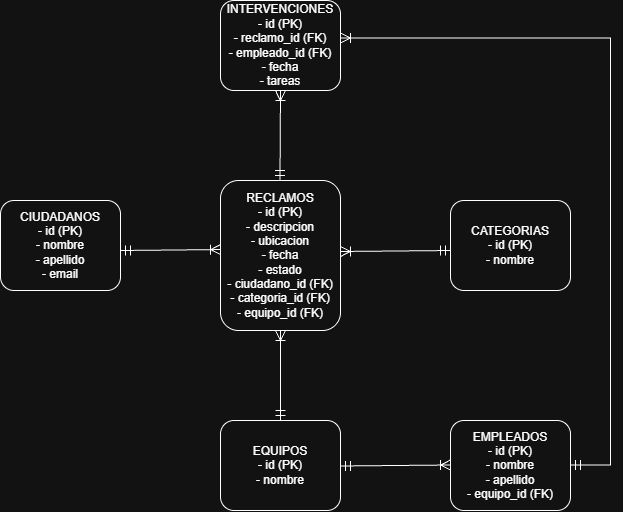

The diagram above was exported from draw.io. Its source (the exported page's mxGraphModel, read from the mxfile embedded in the PNG):
<mxGraphModel dx="1136" dy="1041" grid="1" gridSize="10" guides="1" tooltips="1" connect="1" arrows="1" fold="1" page="1" pageScale="1" pageWidth="827" pageHeight="1169" math="0" shadow="0">
  <root>
    <mxCell id="0" />
    <mxCell id="1" parent="0" />
    <mxCell id="J2eI5w9YmjNMX1ahXJn5-1" parent="1" style="rounded=1;whiteSpace=wrap;html=1;roundedPerimeter=1;" value="CIUDADANOS&lt;div&gt;- id (PK)&lt;/div&gt;&lt;div&gt;- nombre&lt;/div&gt;&lt;div&gt;- apellido&lt;/div&gt;&lt;div&gt;- email&lt;/div&gt;" vertex="1">
      <mxGeometry height="90" width="120" x="520" y="440" as="geometry" />
    </mxCell>
    <mxCell id="J2eI5w9YmjNMX1ahXJn5-2" parent="1" style="rounded=1;whiteSpace=wrap;html=1;roundedPerimeter=1;" value="CATEGORIAS&lt;div&gt;- id (PK)&lt;/div&gt;&lt;div&gt;- nombre&lt;/div&gt;" vertex="1">
      <mxGeometry height="90" width="120" x="970" y="440" as="geometry" />
    </mxCell>
    <mxCell id="J2eI5w9YmjNMX1ahXJn5-3" parent="1" style="rounded=1;whiteSpace=wrap;html=1;roundedPerimeter=1;" value="EQUIPOS&lt;div&gt;- id (PK)&lt;/div&gt;&lt;div&gt;- nombre&lt;/div&gt;" vertex="1">
      <mxGeometry height="90" width="120" x="740" y="660" as="geometry" />
    </mxCell>
    <mxCell id="J2eI5w9YmjNMX1ahXJn5-4" parent="1" style="rounded=1;whiteSpace=wrap;html=1;roundedPerimeter=1;" value="&lt;div&gt;EMPLEADOS&lt;/div&gt;&lt;div&gt;- id (PK)&lt;/div&gt;&lt;div&gt;- nombre&lt;/div&gt;&lt;div&gt;- apellido&lt;/div&gt;&lt;div&gt;- equipo_id (FK)&lt;/div&gt;" vertex="1">
      <mxGeometry height="90" width="120" x="970" y="660" as="geometry" />
    </mxCell>
    <mxCell id="J2eI5w9YmjNMX1ahXJn5-5" parent="1" style="rounded=1;whiteSpace=wrap;html=1;roundedPerimeter=1;" value="RECLAMOS&lt;div&gt;- id (PK)&lt;/div&gt;&lt;div&gt;- descripcion&lt;/div&gt;&lt;div&gt;- ubicacion&lt;/div&gt;&lt;div&gt;- fecha&lt;/div&gt;&lt;div&gt;- estado&lt;/div&gt;&lt;div&gt;- ciudadano_id (FK)&lt;/div&gt;&lt;div&gt;- categoria_id (FK)&lt;/div&gt;&lt;div&gt;- equipo_id (FK)&lt;/div&gt;" vertex="1">
      <mxGeometry height="150" width="120" x="740" y="420" as="geometry" />
    </mxCell>
    <mxCell id="J2eI5w9YmjNMX1ahXJn5-6" parent="1" style="rounded=1;whiteSpace=wrap;html=1;roundedPerimeter=1;" value="INTERVENCIONES&lt;div&gt;- id (PK)&lt;/div&gt;&lt;div&gt;&lt;span style=&quot;background-color: transparent; color: light-dark(#000000, var(--ge-light-color, #ffffff));&quot;&gt;- reclamo_id (FK&lt;/span&gt;&lt;span style=&quot;background-color: transparent; color: light-dark(#000000, var(--ge-light-color, #ffffff));&quot;&gt;)&lt;/span&gt;&lt;/div&gt;&lt;div&gt;&lt;span style=&quot;background-color: transparent; color: light-dark(#000000, var(--ge-light-color, #ffffff));&quot;&gt;- empleado_id (FK)&lt;/span&gt;&lt;/div&gt;&lt;div&gt;- fecha&lt;/div&gt;&lt;div&gt;- tareas&lt;/div&gt;" vertex="1">
      <mxGeometry height="90" width="120" x="740" y="240" as="geometry" />
    </mxCell>
    <mxCell id="J2eI5w9YmjNMX1ahXJn5-7" edge="1" parent="1" style="endArrow=ERoneToMany;html=1;rounded=0;fontSize=12;defaultLabelBackgroundColor=page;startSize=8;endSize=8;curved=1;entryX=0.083;entryY=0.467;entryDx=0;entryDy=0;startArrow=ERmandOne;startFill=0;endFill=0;" target="J2eI5w9YmjNMX1ahXJn5-5" value="">
      <mxGeometry relative="1" as="geometry">
        <mxPoint x="640" y="490" as="sourcePoint" />
        <mxPoint x="760" y="490" as="targetPoint" />
      </mxGeometry>
    </mxCell>
    <mxCell id="J2eI5w9YmjNMX1ahXJn5-8" edge="1" parent="1" style="endArrow=ERmandOne;html=1;rounded=0;fontSize=12;defaultLabelBackgroundColor=page;startSize=8;endSize=8;curved=1;startArrow=ERoneToMany;startFill=0;endFill=0;" value="">
      <mxGeometry relative="1" as="geometry">
        <mxPoint x="860" y="491" as="sourcePoint" />
        <mxPoint x="970" y="490" as="targetPoint" />
      </mxGeometry>
    </mxCell>
    <mxCell id="J2eI5w9YmjNMX1ahXJn5-9" edge="1" parent="1" style="endArrow=ERoneToMany;html=1;rounded=0;fontSize=12;defaultLabelBackgroundColor=page;startSize=8;endSize=8;curved=1;startArrow=ERmandOne;startFill=0;endFill=0;" value="">
      <mxGeometry relative="1" as="geometry">
        <mxPoint x="860" y="705.5" as="sourcePoint" />
        <mxPoint x="970" y="704.5" as="targetPoint" />
      </mxGeometry>
    </mxCell>
    <mxCell id="J2eI5w9YmjNMX1ahXJn5-10" edge="1" parent="1" style="endArrow=ERoneToMany;html=1;rounded=0;fontSize=12;defaultLabelBackgroundColor=page;startSize=8;endSize=8;curved=1;startArrow=ERmandOne;startFill=0;endFill=0;entryX=0.5;entryY=1;entryDx=0;entryDy=0;" target="J2eI5w9YmjNMX1ahXJn5-5" value="">
      <mxGeometry relative="1" as="geometry">
        <mxPoint x="800" y="660" as="sourcePoint" />
        <mxPoint x="799.5" y="629" as="targetPoint" />
      </mxGeometry>
    </mxCell>
    <mxCell id="J2eI5w9YmjNMX1ahXJn5-12" edge="1" parent="1" style="endArrow=ERoneToMany;html=1;rounded=0;fontSize=12;defaultLabelBackgroundColor=page;startSize=8;endSize=8;curved=1;startArrow=ERmandOne;startFill=0;endFill=0;" value="">
      <mxGeometry relative="1" as="geometry">
        <mxPoint x="799.5" y="420" as="sourcePoint" />
        <mxPoint x="800" y="330" as="targetPoint" />
      </mxGeometry>
    </mxCell>
    <mxCell id="J2eI5w9YmjNMX1ahXJn5-13" edge="1" parent="1" style="endArrow=ERoneToMany;html=1;rounded=0;fontSize=12;defaultLabelBackgroundColor=page;startSize=8;endSize=8;startArrow=ERmandOne;startFill=0;endFill=0;edgeStyle=orthogonalEdgeStyle;entryX=1.022;entryY=0.413;entryDx=0;entryDy=0;" target="J2eI5w9YmjNMX1ahXJn5-6" value="">
      <mxGeometry relative="1" x="-0.802" as="geometry">
        <Array as="points">
          <mxPoint x="1130" y="704.5" />
          <mxPoint x="1130" y="277.5" />
        </Array>
        <mxPoint x="1090" y="704.5" as="sourcePoint" />
        <mxPoint x="1130" y="220" as="targetPoint" />
      </mxGeometry>
    </mxCell>
  </root>
</mxGraphModel>